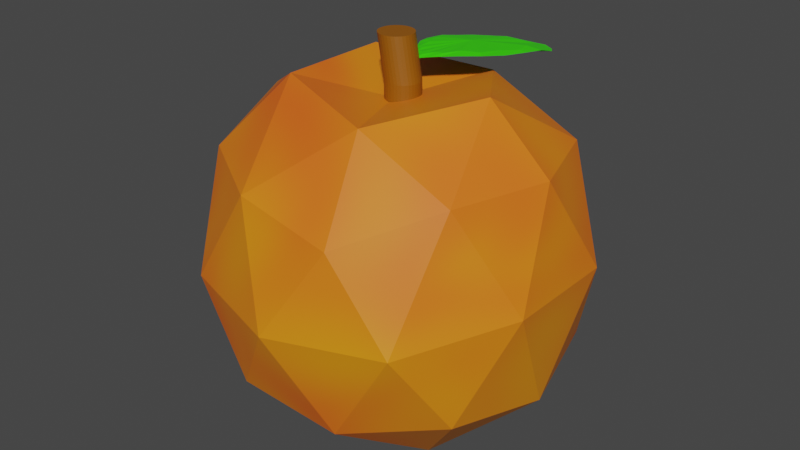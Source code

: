 # Source: Fruit2_Mango_.blend  (saved by Blender 2.83.19; exported with 4.5.12 LTS)
import bpy
from mathutils import Matrix  # noqa: F401  (used for matrix-valued properties, if any)

bpy.ops.wm.read_factory_settings(use_empty=True)
scene = bpy.context.scene
scene.name = 'Scene'

# ---- collections
col_collection = bpy.data.collections.new('Collection'); scene.collection.children.link(col_collection)

# ---- materials (node trees are filled in below, after node groups)
mat_material_002 = bpy.data.materials.new('Material.002')
mat_material = bpy.data.materials.new('Material')
mat_material_001 = bpy.data.materials.new('Material.001')

# ---- material node trees
mat_material_002.use_nodes = True; mat_material_002.node_tree.nodes.clear()
_N = mat_material_002.node_tree.nodes; _L = mat_material_002.node_tree.links
n0 = _N.new('ShaderNodeOutputMaterial'); n0.name = 'Material Output'; n0.location = (300, 300)
n1 = _N.new('ShaderNodeTexCoord'); n1.name = 'Texture Coordinate'; n1.location = (-632, 695)
n2 = _N.new('ShaderNodeMapping'); n2.name = 'Mapping'; n2.location = (-422, 712)
n2.width = 240
n3 = _N.new('ShaderNodeBsdfPrincipled'); n3.name = 'Principled BSDF'; n3.location = (-384, 300)
n3.distribution = 'GGX'
n3.subsurface_method = 'BURLEY'
n3.inputs[0].default_value = (0.8, 0.4123, 0.0, 1.0)
n3.inputs[3].default_value = 1.45
n3.inputs[27].default_value = (0.0, 0.0, 0.0, 1.0)
n3.inputs[28].default_value = 1.0
n4 = _N.new('ShaderNodeBsdfPrincipled'); n4.name = 'Principled BSDF.001'; n4.location = (-126, -56)
n4.distribution = 'GGX'
n4.subsurface_method = 'BURLEY'
n4.inputs[0].default_value = (0.8, 0.0, 0.01469, 1.0)
n4.inputs[3].default_value = 1.45
n4.inputs[27].default_value = (0.0, 0.0, 0.0, 1.0)
n4.inputs[28].default_value = 1.0
n5 = _N.new('ShaderNodeMixShader'); n5.name = 'Mix Shader'; n5.location = (79, 269)
n6 = _N.new('ShaderNodeTexNoise'); n6.name = 'Noise Texture'; n6.location = (-85, 594)
n6.inputs[2].default_value = 0.8
n6.inputs[3].default_value = 9.537e-07
n6.inputs[8].default_value = 1.7
_L.new(n1.outputs[3], n2.inputs[0])
_L.new(n3.outputs[0], n5.inputs[1])
_L.new(n4.outputs[0], n5.inputs[2])
_L.new(n5.outputs[0], n0.inputs[0])
_L.new(n2.outputs[0], n6.inputs[0])
_L.new(n6.outputs[1], n5.inputs[0])
n0.is_active_output = True
mat_material.use_nodes = True; mat_material.node_tree.nodes.clear()
_N = mat_material.node_tree.nodes; _L = mat_material.node_tree.links
n0 = _N.new('ShaderNodeBsdfPrincipled'); n0.name = 'Principled BSDF'; n0.location = (10, 300)
n0.distribution = 'GGX'
n0.subsurface_method = 'BURLEY'
n0.inputs[0].default_value = (0.2906, 0.09098, 0.0, 1.0)
n0.inputs[3].default_value = 1.45
n0.inputs[27].default_value = (0.0, 0.0, 0.0, 1.0)
n0.inputs[28].default_value = 1.0
n1 = _N.new('ShaderNodeOutputMaterial'); n1.name = 'Material Output'; n1.location = (300, 300)
_L.new(n0.outputs[0], n1.inputs[0])
n1.is_active_output = True
mat_material_001.use_nodes = True; mat_material_001.node_tree.nodes.clear()
_N = mat_material_001.node_tree.nodes; _L = mat_material_001.node_tree.links
n0 = _N.new('ShaderNodeBsdfPrincipled'); n0.name = 'Principled BSDF'; n0.location = (10, 300)
n0.distribution = 'GGX'
n0.subsurface_method = 'BURLEY'
n0.inputs[0].default_value = (0.03852, 0.8, 0.0, 1.0)
n0.inputs[3].default_value = 1.45
n0.inputs[27].default_value = (0.0, 0.0, 0.0, 1.0)
n0.inputs[28].default_value = 1.0
n1 = _N.new('ShaderNodeOutputMaterial'); n1.name = 'Material Output'; n1.location = (300, 300)
_L.new(n0.outputs[0], n1.inputs[0])
n1.is_active_output = True

# ---- world
world_world = bpy.data.worlds.new('World'); scene.world = world_world
world_world.use_nodes = True; world_world.node_tree.nodes.clear()
_N = world_world.node_tree.nodes; _L = world_world.node_tree.links
n0 = _N.new('ShaderNodeOutputWorld'); n0.name = 'World Output'; n0.location = (300, 300)
n1 = _N.new('ShaderNodeBackground'); n1.name = 'Background'; n1.location = (10, 300)
n1.inputs[0].default_value = (0.05088, 0.05088, 0.05088, 1.0)
_L.new(n1.outputs[0], n0.inputs[0])
n0.is_active_output = True
world_world.color = (0.05088, 0.05088, 0.05088)
world_world.use_sun_shadow = False
world_world.sun_shadow_jitter_overblur = 0.0

# ---- meshes
me_icosphere = bpy.data.meshes.new('Icosphere')
me_icosphere.from_pydata([(0.03013, -0.0251, -0.7444), (0.7274, -0.5297, -0.4452), (-0.2672, -0.8597, -0.45), (-0.9052, -2.232e-09, -0.439), (-0.2727, 0.8576, -0.4472), (0.7264, 0.5294, -0.4447), (0.2853, -0.8612, 0.4487), (-0.7314, -0.5217, 0.5486), (-0.7319, 0.5215, 0.5489), (0.2798, 0.8591, 0.4515), (0.8311, -2.466e-08, 0.6324), (-0.04967, -0.006706, 0.8113), (-0.1612, -0.5013, -0.851), (0.4254, -0.309, -0.8507), (0.2707, -0.8166, -0.5281), (0.8554, -2.235e-09, -0.518), (0.4253, 0.309, -0.8507), (-0.5257, 0.0, -0.8507), (-0.6871, -0.5014, -0.5263), (-0.1619, 0.501, -0.8507), (-0.6879, 0.5011, -0.5259), (0.266, 0.8149, -0.5257), (0.9316, -0.3079, 0.1056), (0.9316, 0.3079, 0.1056), (0.0161, -1.016, -0.004942), (0.5968, -0.8215, 0.008855), (-0.9664, -0.3096, 0.08656), (-0.5858, -0.8219, 0.005233), (-0.5904, 0.8202, 0.0076), (-0.9664, 0.3096, 0.08657), (0.5921, 0.8198, 0.01125), (0.006391, 1.012, -5.702e-10), (0.6639, -0.4937, 0.6255), (-0.2578, -0.8199, 0.5323), (-0.8443, -2.466e-08, 0.7077), (-0.2624, 0.8182, 0.5347), (0.6634, 0.4935, 0.6258), (0.1613, -0.4993, 0.8607), (0.4992, -1.329e-08, 0.9414), (-0.4326, -0.3053, 0.9278), (-0.4326, 0.3053, 0.9278), (0.1606, 0.4991, 0.8611)], [], [(0, 13, 12), (1, 13, 15), (0, 12, 17), (0, 17, 19), (0, 19, 16), (1, 15, 22), (2, 14, 24), (3, 18, 26), (4, 20, 28), (5, 21, 30), (1, 22, 25), (2, 24, 27), (3, 26, 29), (4, 28, 31), (5, 30, 23), (6, 32, 37), (7, 33, 39), (8, 34, 40), (9, 35, 41), (10, 36, 38), (38, 41, 11), (38, 36, 41), (36, 9, 41), (41, 40, 11), (41, 35, 40), (35, 8, 40), (40, 39, 11), (40, 34, 39), (34, 7, 39), (39, 37, 11), (39, 33, 37), (33, 6, 37), (37, 38, 11), (37, 32, 38), (32, 10, 38), (23, 36, 10), (23, 30, 36), (30, 9, 36), (31, 35, 9), (31, 28, 35), (28, 8, 35), (29, 34, 8), (29, 26, 34), (26, 7, 34), (27, 33, 7), (27, 24, 33), (24, 6, 33), (25, 32, 6), (25, 22, 32), (22, 10, 32), (30, 31, 9), (30, 21, 31), (21, 4, 31), (28, 29, 8), (28, 20, 29), (20, 3, 29), (26, 27, 7), (26, 18, 27), (18, 2, 27), (24, 25, 6), (24, 14, 25), (14, 1, 25), (22, 23, 10), (22, 15, 23), (15, 5, 23), (16, 21, 5), (16, 19, 21), (19, 4, 21), (19, 20, 4), (19, 17, 20), (17, 3, 20), (17, 18, 3), (17, 12, 18), (12, 2, 18), (15, 16, 5), (15, 13, 16), (13, 0, 16), (12, 14, 2), (12, 13, 14), (13, 1, 14)])
_uv = me_icosphere.uv_layers.new(name='UVMap')
_uv.uv.foreach_set('vector', [0.8182, 0.0, 0.7727, 0.07873, 0.8636, 0.07873, 0.7273, 0.1575, 0.6818, 0.07873, 0.6364, 0.1575, 0.09091, 0.0, 0.04545, 0.07873, 0.1364, 0.07873, 0.2727, 0.0, 0.2273, 0.07873, 0.3182, 0.07873, 0.4545, 0.0, 0.4091, 0.07873, 0.5, 0.07873, 0.7273, 0.1575, 0.6364, 0.1575, 0.6818, 0.2362, 0.9091, 0.1575, 0.8182, 0.1575, 0.8636, 0.2362, 0.1818, 0.1575, 0.09091, 0.1575, 0.1364, 0.2362, 0.3636, 0.1575, 0.2727, 0.1575, 0.3182, 0.2362, 0.5455, 0.1575, 0.4545, 0.1575, 0.5, 0.2362, 0.7273, 0.1575, 0.6818, 0.2362, 0.7727, 0.2362, 0.9091, 0.1575, 0.8636, 0.2362, 0.9545, 0.2362, 0.1818, 0.1575, 0.1364, 0.2362, 0.2273, 0.2362, 0.3636, 0.1575, 0.3182, 0.2362, 0.4091, 0.2362, 0.5455, 0.1575, 0.5, 0.2362, 0.5909, 0.2362, 0.8182, 0.3149, 0.7273, 0.3149, 0.7727, 0.3937, 1.0, 0.3149, 0.9091, 0.3149, 0.9545, 0.3937, 0.2727, 0.3149, 0.1818, 0.3149, 0.2273, 0.3937, 0.4545, 0.3149, 0.3636, 0.3149, 0.4091, 0.3937, 0.6364, 0.3149, 0.5455, 0.3149, 0.5909, 0.3937, 0.5909, 0.3937, 0.5, 0.3937, 0.5455, 0.4724, 0.5909, 0.3937, 0.5455, 0.3149, 0.5, 0.3937, 0.5455, 0.3149, 0.4545, 0.3149, 0.5, 0.3937, 0.4091, 0.3937, 0.3182, 0.3937, 0.3636, 0.4724, 0.4091, 0.3937, 0.3636, 0.3149, 0.3182, 0.3937, 0.3636, 0.3149, 0.2727, 0.3149, 0.3182, 0.3937, 0.2273, 0.3937, 0.1364, 0.3937, 0.1818, 0.4724, 0.2273, 0.3937, 0.1818, 0.3149, 0.1364, 0.3937, 0.1818, 0.3149, 0.09091, 0.3149, 0.1364, 0.3937, 0.9545, 0.3937, 0.8636, 0.3937, 0.9091, 0.4724, 0.9545, 0.3937, 0.9091, 0.3149, 0.8636, 0.3937, 0.9091, 0.3149, 0.8182, 0.3149, 0.8636, 0.3937, 0.7727, 0.3937, 0.6818, 0.3937, 0.7273, 0.4724, 0.7727, 0.3937, 0.7273, 0.3149, 0.6818, 0.3937, 0.7273, 0.3149, 0.6364, 0.3149, 0.6818, 0.3937, 0.5909, 0.2362, 0.5455, 0.3149, 0.6364, 0.3149, 0.5909, 0.2362, 0.5, 0.2362, 0.5455, 0.3149, 0.5, 0.2362, 0.4545, 0.3149, 0.5455, 0.3149, 0.4091, 0.2362, 0.3636, 0.3149, 0.4545, 0.3149, 0.4091, 0.2362, 0.3182, 0.2362, 0.3636, 0.3149, 0.3182, 0.2362, 0.2727, 0.3149, 0.3636, 0.3149, 0.2273, 0.2362, 0.1818, 0.3149, 0.2727, 0.3149, 0.2273, 0.2362, 0.1364, 0.2362, 0.1818, 0.3149, 0.1364, 0.2362, 0.09091, 0.3149, 0.1818, 0.3149, 0.9545, 0.2362, 0.9091, 0.3149, 1.0, 0.3149, 0.9545, 0.2362, 0.8636, 0.2362, 0.9091, 0.3149, 0.8636, 0.2362, 0.8182, 0.3149, 0.9091, 0.3149, 0.7727, 0.2362, 0.7273, 0.3149, 0.8182, 0.3149, 0.7727, 0.2362, 0.6818, 0.2362, 0.7273, 0.3149, 0.6818, 0.2362, 0.6364, 0.3149, 0.7273, 0.3149, 0.5, 0.2362, 0.4091, 0.2362, 0.4545, 0.3149, 0.5, 0.2362, 0.4545, 0.1575, 0.4091, 0.2362, 0.4545, 0.1575, 0.3636, 0.1575, 0.4091, 0.2362, 0.3182, 0.2362, 0.2273, 0.2362, 0.2727, 0.3149, 0.3182, 0.2362, 0.2727, 0.1575, 0.2273, 0.2362, 0.2727, 0.1575, 0.1818, 0.1575, 0.2273, 0.2362, 0.1364, 0.2362, 0.04545, 0.2362, 0.09091, 0.3149, 0.1364, 0.2362, 0.09091, 0.1575, 0.04545, 0.2362, 0.09091, 0.1575, 0.0, 0.1575, 0.04545, 0.2362, 0.8636, 0.2362, 0.7727, 0.2362, 0.8182, 0.3149, 0.8636, 0.2362, 0.8182, 0.1575, 0.7727, 0.2362, 0.8182, 0.1575, 0.7273, 0.1575, 0.7727, 0.2362, 0.6818, 0.2362, 0.5909, 0.2362, 0.6364, 0.3149, 0.6818, 0.2362, 0.6364, 0.1575, 0.5909, 0.2362, 0.6364, 0.1575, 0.5455, 0.1575, 0.5909, 0.2362, 0.5, 0.07873, 0.4545, 0.1575, 0.5455, 0.1575, 0.5, 0.07873, 0.4091, 0.07873, 0.4545, 0.1575, 0.4091, 0.07873, 0.3636, 0.1575, 0.4545, 0.1575, 0.3182, 0.07873, 0.2727, 0.1575, 0.3636, 0.1575, 0.3182, 0.07873, 0.2273, 0.07873, 0.2727, 0.1575, 0.2273, 0.07873, 0.1818, 0.1575, 0.2727, 0.1575, 0.1364, 0.07873, 0.09091, 0.1575, 0.1818, 0.1575, 0.1364, 0.07873, 0.04545, 0.07873, 0.09091, 0.1575, 0.04545, 0.07873, 0.0, 0.1575, 0.09091, 0.1575, 0.6364, 0.1575, 0.5909, 0.07873, 0.5455, 0.1575, 0.6364, 0.1575, 0.6818, 0.07873, 0.5909, 0.07873, 0.6818, 0.07873, 0.6364, 0.0, 0.5909, 0.07873, 0.8636, 0.07873, 0.8182, 0.1575, 0.9091, 0.1575, 0.8636, 0.07873, 0.7727, 0.07873, 0.8182, 0.1575, 0.7727, 0.07873, 0.7273, 0.1575, 0.8182, 0.1575])
me_icosphere.materials.append(mat_material_002)
me_icosphere.use_remesh_fix_poles = True
me_icosphere.use_remesh_preserve_attributes = False
me_icosphere.use_mirror_vertex_groups = False
me_icosphere.update()
me_cylinder = bpy.data.meshes.new('Cylinder')
me_cylinder.from_pydata([(0.0, 1.0, -1.0), (0.0, 1.0, 1.0), (0.1951, 0.9808, -1.0), (0.1951, 0.9808, 1.0), (0.3827, 0.9239, -1.0), (0.3827, 0.9239, 1.0), (0.5556, 0.8315, -1.0), (0.5556, 0.8315, 1.0), (0.7071, 0.7071, -1.0), (0.7071, 0.7071, 1.0), (0.8315, 0.5556, -1.0), (0.8315, 0.5556, 1.0), (0.9239, 0.3827, -1.0), (0.9239, 0.3827, 1.0), (0.9808, 0.1951, -1.0), (0.9808, 0.1951, 1.0), (1.0, 7.55e-08, -1.0), (1.0, 7.55e-08, 1.0), (0.9808, -0.1951, -1.0), (0.9808, -0.1951, 1.0), (0.9239, -0.3827, -1.0), (0.9239, -0.3827, 1.0), (0.8315, -0.5556, -1.0), (0.8315, -0.5556, 1.0), (0.7071, -0.7071, -1.0), (0.7071, -0.7071, 1.0), (0.5556, -0.8315, -1.0), (0.5556, -0.8315, 1.0), (0.3827, -0.9239, -1.0), (0.3827, -0.9239, 1.0), (0.1951, -0.9808, -1.0), (0.1951, -0.9808, 1.0), (-3.258e-07, -1.0, -1.0), (-3.258e-07, -1.0, 1.0), (-0.1951, -0.9808, -1.0), (-0.1951, -0.9808, 1.0), (-0.3827, -0.9239, -1.0), (-0.3827, -0.9239, 1.0), (-0.5556, -0.8315, -1.0), (-0.5556, -0.8315, 1.0), (-0.7071, -0.7071, -1.0), (-0.7071, -0.7071, 1.0), (-0.8315, -0.5556, -1.0), (-0.8315, -0.5556, 1.0), (-0.9239, -0.3827, -1.0), (-0.9239, -0.3827, 1.0), (-0.9808, -0.1951, -1.0), (-0.9808, -0.1951, 1.0), (-1.0, 9.656e-07, -1.0), (-1.0, 9.656e-07, 1.0), (-0.9808, 0.1951, -1.0), (-0.9808, 0.1951, 1.0), (-0.9239, 0.3827, -1.0), (-0.9239, 0.3827, 1.0), (-0.8315, 0.5556, -1.0), (-0.8315, 0.5556, 1.0), (-0.7071, 0.7071, -1.0), (-0.7071, 0.7071, 1.0), (-0.5556, 0.8315, -1.0), (-0.5556, 0.8315, 1.0), (-0.3827, 0.9239, -1.0), (-0.3827, 0.9239, 1.0), (-0.1951, 0.9808, -1.0), (-0.1951, 0.9808, 1.0), (-0.302, 1.031, 3.479), (-0.4971, 1.05, 3.479), (-0.1144, 0.9742, 3.479), (0.05846, 0.8818, 3.479), (0.21, 0.7574, 3.479), (0.3344, 0.6059, 3.479), (0.4268, 0.433, 3.479), (0.4837, 0.2454, 3.479), (0.5029, 0.05031, 3.479), (0.4837, -0.1448, 3.479), (0.4268, -0.3324, 3.479), (0.3344, -0.5053, 3.479), (0.21, -0.6568, 3.479), (0.05846, -0.7812, 3.479), (-0.1144, -0.8736, 3.479), (-0.302, -0.9305, 3.479), (-0.4971, -0.9497, 3.479), (-0.6922, -0.9305, 3.479), (-0.8798, -0.8736, 3.479), (-1.053, -0.7812, 3.479), (-1.204, -0.6568, 3.479), (-1.329, -0.5053, 3.479), (-1.421, -0.3324, 3.479), (-1.478, -0.1448, 3.479), (-1.497, 0.05031, 3.479), (-1.478, 0.2454, 3.479), (-1.421, 0.433, 3.479), (-1.329, 0.6059, 3.479), (-1.204, 0.7574, 3.479), (-1.053, 0.8818, 3.479), (-0.8798, 0.9742, 3.479), (-0.6922, 1.031, 3.479)], [], [(0, 1, 3, 2), (2, 3, 5, 4), (4, 5, 7, 6), (6, 7, 9, 8), (8, 9, 11, 10), (10, 11, 13, 12), (12, 13, 15, 14), (14, 15, 17, 16), (16, 17, 19, 18), (18, 19, 21, 20), (20, 21, 23, 22), (22, 23, 25, 24), (24, 25, 27, 26), (26, 27, 29, 28), (28, 29, 31, 30), (30, 31, 33, 32), (32, 33, 35, 34), (34, 35, 37, 36), (36, 37, 39, 38), (38, 39, 41, 40), (40, 41, 43, 42), (42, 43, 45, 44), (44, 45, 47, 46), (46, 47, 49, 48), (48, 49, 51, 50), (50, 51, 53, 52), (52, 53, 55, 54), (54, 55, 57, 56), (56, 57, 59, 58), (58, 59, 61, 60), (19, 17, 72, 73), (60, 61, 63, 62), (62, 63, 1, 0), (0, 2, 4, 6, 8, 10, 12, 14, 16, 18, 20, 22, 24, 26, 28, 30, 32, 34, 36, 38, 40, 42, 44, 46, 48, 50, 52, 54, 56, 58, 60, 62), (64, 65, 95, 94, 93, 92, 91, 90, 89, 88, 87, 86, 85, 84, 83, 82, 81, 80, 79, 78, 77, 76, 75, 74, 73, 72, 71, 70, 69, 68, 67, 66), (37, 35, 81, 82), (55, 53, 90, 91), (11, 9, 68, 69), (29, 27, 77, 78), (47, 45, 86, 87), (3, 1, 65, 64), (1, 63, 95, 65), (21, 19, 73, 74), (39, 37, 82, 83), (57, 55, 91, 92), (13, 11, 69, 70), (31, 29, 78, 79), (49, 47, 87, 88), (5, 3, 64, 66), (23, 21, 74, 75), (41, 39, 83, 84), (59, 57, 92, 93), (15, 13, 70, 71), (33, 31, 79, 80), (51, 49, 88, 89), (7, 5, 66, 67), (25, 23, 75, 76), (43, 41, 84, 85), (61, 59, 93, 94), (17, 15, 71, 72), (35, 33, 80, 81), (53, 51, 89, 90), (9, 7, 67, 68), (27, 25, 76, 77), (45, 43, 85, 86), (63, 61, 94, 95)])
_uv = me_cylinder.uv_layers.new(name='UVMap')
_uv.uv.foreach_set('vector', [1.0, 0.5, 1.0, 1.0, 0.9688, 1.0, 0.9688, 0.5, 0.9688, 0.5, 0.9688, 1.0, 0.9375, 1.0, 0.9375, 0.5, 0.9375, 0.5, 0.9375, 1.0, 0.9062, 1.0, 0.9062, 0.5, 0.9062, 0.5, 0.9062, 1.0, 0.875, 1.0, 0.875, 0.5, 0.875, 0.5, 0.875, 1.0, 0.8438, 1.0, 0.8438, 0.5, 0.8438, 0.5, 0.8438, 1.0, 0.8125, 1.0, 0.8125, 0.5, 0.8125, 0.5, 0.8125, 1.0, 0.7812, 1.0, 0.7812, 0.5, 0.7812, 0.5, 0.7812, 1.0, 0.75, 1.0, 0.75, 0.5, 0.75, 0.5, 0.75, 1.0, 0.7188, 1.0, 0.7188, 0.5, 0.7188, 0.5, 0.7188, 1.0, 0.6875, 1.0, 0.6875, 0.5, 0.6875, 0.5, 0.6875, 1.0, 0.6562, 1.0, 0.6562, 0.5, 0.6562, 0.5, 0.6562, 1.0, 0.625, 1.0, 0.625, 0.5, 0.625, 0.5, 0.625, 1.0, 0.5938, 1.0, 0.5938, 0.5, 0.5938, 0.5, 0.5938, 1.0, 0.5625, 1.0, 0.5625, 0.5, 0.5625, 0.5, 0.5625, 1.0, 0.5312, 1.0, 0.5312, 0.5, 0.5312, 0.5, 0.5312, 1.0, 0.5, 1.0, 0.5, 0.5, 0.5, 0.5, 0.5, 1.0, 0.4688, 1.0, 0.4688, 0.5, 0.4688, 0.5, 0.4688, 1.0, 0.4375, 1.0, 0.4375, 0.5, 0.4375, 0.5, 0.4375, 1.0, 0.4062, 1.0, 0.4062, 0.5, 0.4062, 0.5, 0.4062, 1.0, 0.375, 1.0, 0.375, 0.5, 0.375, 0.5, 0.375, 1.0, 0.3438, 1.0, 0.3438, 0.5, 0.3438, 0.5, 0.3438, 1.0, 0.3125, 1.0, 0.3125, 0.5, 0.3125, 0.5, 0.3125, 1.0, 0.2812, 1.0, 0.2812, 0.5, 0.2812, 0.5, 0.2812, 1.0, 0.25, 1.0, 0.25, 0.5, 0.25, 0.5, 0.25, 1.0, 0.2188, 1.0, 0.2188, 0.5, 0.2188, 0.5, 0.2188, 1.0, 0.1875, 1.0, 0.1875, 0.5, 0.1875, 0.5, 0.1875, 1.0, 0.1562, 1.0, 0.1562, 0.5, 0.1562, 0.5, 0.1562, 1.0, 0.125, 1.0, 0.125, 0.5, 0.125, 0.5, 0.125, 1.0, 0.09375, 1.0, 0.09375, 0.5, 0.09375, 0.5, 0.09375, 1.0, 0.0625, 1.0, 0.0625, 0.5, 0.7188, 1.0, 0.75, 1.0, 0.75, 1.0, 0.7188, 1.0, 0.0625, 0.5, 0.0625, 1.0, 0.03125, 1.0, 0.03125, 0.5, 0.03125, 0.5, 0.03125, 1.0, 0.0, 1.0, 0.0, 0.5, 0.75, 0.49, 0.7968, 0.4854, 0.8418, 0.4717, 0.8833, 0.4496, 0.9197, 0.4197, 0.9496, 0.3833, 0.9717, 0.3418, 0.9854, 0.2968, 0.99, 0.25, 0.9854, 0.2032, 0.9717, 0.1582, 0.9496, 0.1167, 0.9197, 0.08029, 0.8833, 0.05045, 0.8418, 0.02827, 0.7968, 0.01461, 0.75, 0.01, 0.7032, 0.01461, 0.6582, 0.02827, 0.6167, 0.05045, 0.5803, 0.08029, 0.5504, 0.1167, 0.5283, 0.1582, 0.5146, 0.2032, 0.51, 0.25, 0.5146, 0.2968, 0.5283, 0.3418, 0.5504, 0.3833, 0.5803, 0.4197, 0.6167, 0.4496, 0.6582, 0.4717, 0.7032, 0.4854, 0.2968, 0.4854, 0.25, 0.49, 0.2032, 0.4854, 0.1582, 0.4717, 0.1167, 0.4496, 0.08029, 0.4197, 0.05045, 0.3833, 0.02827, 0.3418, 0.01461, 0.2968, 0.01, 0.25, 0.01461, 0.2032, 0.02827, 0.1582, 0.05045, 0.1167, 0.08029, 0.08029, 0.1167, 0.05045, 0.1582, 0.02827, 0.2032, 0.01461, 0.25, 0.01, 0.2968, 0.01461, 0.3418, 0.02827, 0.3833, 0.05045, 0.4197, 0.08029, 0.4496, 0.1167, 0.4717, 0.1582, 0.4854, 0.2032, 0.49, 0.25, 0.4854, 0.2968, 0.4717, 0.3418, 0.4496, 0.3833, 0.4197, 0.4197, 0.3833, 0.4496, 0.3418, 0.4717, 0.4375, 1.0, 0.4688, 1.0, 0.4688, 1.0, 0.4375, 1.0, 0.1562, 1.0, 0.1875, 1.0, 0.1875, 1.0, 0.1562, 1.0, 0.8438, 1.0, 0.875, 1.0, 0.875, 1.0, 0.8438, 1.0, 0.5625, 1.0, 0.5938, 1.0, 0.5938, 1.0, 0.5625, 1.0, 0.2812, 1.0, 0.3125, 1.0, 0.3125, 1.0, 0.2812, 1.0, 0.9688, 1.0, 1.0, 1.0, 1.0, 1.0, 0.9688, 1.0, 0.0, 1.0, 0.03125, 1.0, 0.03125, 1.0, 0.0, 1.0, 0.6875, 1.0, 0.7188, 1.0, 0.7188, 1.0, 0.6875, 1.0, 0.4062, 1.0, 0.4375, 1.0, 0.4375, 1.0, 0.4062, 1.0, 0.125, 1.0, 0.1562, 1.0, 0.1562, 1.0, 0.125, 1.0, 0.8125, 1.0, 0.8438, 1.0, 0.8438, 1.0, 0.8125, 1.0, 0.5312, 1.0, 0.5625, 1.0, 0.5625, 1.0, 0.5312, 1.0, 0.25, 1.0, 0.2812, 1.0, 0.2812, 1.0, 0.25, 1.0, 0.9375, 1.0, 0.9688, 1.0, 0.9688, 1.0, 0.9375, 1.0, 0.6562, 1.0, 0.6875, 1.0, 0.6875, 1.0, 0.6562, 1.0, 0.375, 1.0, 0.4062, 1.0, 0.4062, 1.0, 0.375, 1.0, 0.09375, 1.0, 0.125, 1.0, 0.125, 1.0, 0.09375, 1.0, 0.7812, 1.0, 0.8125, 1.0, 0.8125, 1.0, 0.7812, 1.0, 0.5, 1.0, 0.5312, 1.0, 0.5312, 1.0, 0.5, 1.0, 0.2188, 1.0, 0.25, 1.0, 0.25, 1.0, 0.2188, 1.0, 0.9062, 1.0, 0.9375, 1.0, 0.9375, 1.0, 0.9062, 1.0, 0.625, 1.0, 0.6562, 1.0, 0.6562, 1.0, 0.625, 1.0, 0.3438, 1.0, 0.375, 1.0, 0.375, 1.0, 0.3438, 1.0, 0.0625, 1.0, 0.09375, 1.0, 0.09375, 1.0, 0.0625, 1.0, 0.75, 1.0, 0.7812, 1.0, 0.7812, 1.0, 0.75, 1.0, 0.4688, 1.0, 0.5, 1.0, 0.5, 1.0, 0.4688, 1.0, 0.1875, 1.0, 0.2188, 1.0, 0.2188, 1.0, 0.1875, 1.0, 0.875, 1.0, 0.9062, 1.0, 0.9062, 1.0, 0.875, 1.0, 0.5938, 1.0, 0.625, 1.0, 0.625, 1.0, 0.5938, 1.0, 0.3125, 1.0, 0.3438, 1.0, 0.3438, 1.0, 0.3125, 1.0, 0.03125, 1.0, 0.0625, 1.0, 0.0625, 1.0, 0.03125, 1.0])
me_cylinder.materials.append(mat_material)
me_cylinder.use_remesh_fix_poles = True
me_cylinder.use_remesh_preserve_attributes = False
me_cylinder.use_mirror_vertex_groups = False
me_cylinder.update()
me_plane_001 = bpy.data.meshes.new('Plane.001')
me_plane_001.from_pydata([(-0.209, -0.7968, -0.01732), (-0.1206, -0.8041, -0.01732), (-0.261, -0.655, -0.01718), (-0.323, -0.5024, -0.02055), (-0.341, -0.293, -0.04245), (-0.2597, -0.01866, -0.09076), (-0.1031, 0.2346, -0.1326), (0.08341, 0.3735, -0.1879), (0.2221, 0.2398, -0.1584), (0.2456, -0.1046, -0.0841), (0.1507, -0.4709, -0.03278), (-0.0202, -0.6905, -0.01724), (-0.209, -0.7968, -0.0473), (-0.1206, -0.8041, -0.0473), (-0.261, -0.655, -0.04719), (-0.3231, -0.5027, -0.05083), (-0.3414, -0.2942, -0.07295), (-0.2604, -0.02081, -0.1209), (-0.1038, 0.2325, -0.1625), (0.08275, 0.3715, -0.2178), (0.2215, 0.2376, -0.1887), (0.245, -0.1067, -0.1141), (0.1505, -0.4716, -0.06311), (-0.02021, -0.6905, -0.04725), (-0.156, -0.7594, -0.01534), (-0.219, -0.683, -0.01533), (-0.2683, -0.5414, -0.01679), (-0.3134, -0.3898, -0.02768), (-0.2871, -0.1638, -0.06364), (-0.1755, 0.06898, -0.1015), (-0.01897, 0.2608, -0.1452), (0.1344, 0.2702, -0.1628), (0.2071, 0.04523, -0.09603), (0.1792, -0.289, -0.05788), (0.04602, -0.5594, -0.01915), (-0.07697, -0.7031, -0.0153), (-0.156, -0.7594, -0.05189), (-0.2191, -0.683, -0.05188), (-0.2684, -0.5417, -0.05366), (-0.3137, -0.3907, -0.06489), (-0.2877, -0.166, -0.1008), (-0.1763, 0.06635, -0.138), (-0.01973, 0.2582, -0.1818), (0.1337, 0.2675, -0.1997), (0.2065, 0.04267, -0.133), (0.1786, -0.291, -0.09484), (0.04592, -0.5597, -0.05603), (-0.07698, -0.7031, -0.05186), (-0.2301, -0.8716, -0.03073), (-0.1246, -0.8776, -0.03073), (-0.2845, -0.7031, -0.03073), (-0.3567, -0.5385, -0.03243), (-0.378, -0.3052, -0.05347), (-0.2851, 0.01241, -0.1077), (-0.1069, 0.3031, -0.16), (0.107, 0.475, -0.2181), (0.2701, 0.3151, -0.1963), (0.294, -0.0811, -0.1019), (0.1877, -0.5093, -0.04373), (-0.01767, -0.7463, -0.03073), (-0.0878, -0.2453, -0.04212), (-0.08842, -0.2469, -0.09932), (-0.1776, -0.889, -0.03094), (-0.2574, -0.7883, -0.03094), (-0.3157, -0.6148, -0.03102), (-0.375, -0.4348, -0.03868), (-0.3423, -0.1485, -0.08081), (-0.2019, 0.1578, -0.1278), (-0.001425, 0.4065, -0.1952), (0.1981, 0.4255, -0.2203), (0.2919, 0.1326, -0.1376), (0.2556, -0.3081, -0.07525), (0.07993, -0.6455, -0.03238), (-0.07989, -0.8142, -0.03094)], [], [(1, 35, 60, 24), (11, 34, 60, 35), (10, 33, 60, 34), (9, 32, 60, 33), (8, 31, 60, 32), (7, 30, 60, 31), (6, 29, 60, 30), (5, 28, 60, 29), (4, 27, 60, 28), (3, 26, 60, 27), (2, 25, 60, 26), (0, 24, 60, 25), (13, 36, 61, 47), (12, 37, 61, 36), (14, 38, 61, 37), (15, 39, 61, 38), (16, 40, 61, 39), (17, 41, 61, 40), (18, 42, 61, 41), (19, 43, 61, 42), (20, 44, 61, 43), (21, 45, 61, 44), (22, 46, 61, 45), (23, 47, 61, 46), (1, 24, 62, 49), (24, 0, 48, 62), (62, 48, 12, 36), (49, 62, 36, 13), (0, 25, 63, 48), (25, 2, 50, 63), (63, 50, 14, 37), (48, 63, 37, 12), (2, 26, 64, 50), (26, 3, 51, 64), (64, 51, 15, 38), (50, 64, 38, 14), (3, 27, 65, 51), (27, 4, 52, 65), (65, 52, 16, 39), (51, 65, 39, 15), (4, 28, 66, 52), (28, 5, 53, 66), (66, 53, 17, 40), (52, 66, 40, 16), (5, 29, 67, 53), (29, 6, 54, 67), (67, 54, 18, 41), (53, 67, 41, 17), (6, 30, 68, 54), (30, 7, 55, 68), (68, 55, 19, 42), (54, 68, 42, 18), (7, 31, 69, 55), (31, 8, 56, 69), (69, 56, 20, 43), (55, 69, 43, 19), (8, 32, 70, 56), (32, 9, 57, 70), (70, 57, 21, 44), (56, 70, 44, 20), (9, 33, 71, 57), (33, 10, 58, 71), (71, 58, 22, 45), (57, 71, 45, 21), (10, 34, 72, 58), (34, 11, 59, 72), (72, 59, 23, 46), (58, 72, 46, 22), (11, 35, 73, 59), (35, 1, 49, 73), (73, 49, 13, 47), (59, 73, 47, 23)])
_uv = me_plane_001.uv_layers.new(name='UVMap')
_uv.uv.foreach_set('vector', [0.3833, 0.06654, 0.4338, 0.1152, 0.4274, 0.3224, 0.3403, 0.0905, 0.5021, 0.1189, 0.5826, 0.1778, 0.4274, 0.3224, 0.4338, 0.1152, 0.7082, 0.2171, 0.7414, 0.3044, 0.4274, 0.3224, 0.5826, 0.1778, 0.8161, 0.4025, 0.7652, 0.482, 0.4274, 0.3224, 0.7414, 0.3044, 0.7667, 0.5884, 0.6593, 0.6075, 0.4274, 0.3224, 0.7652, 0.482, 0.5908, 0.6631, 0.4771, 0.6022, 0.4274, 0.3224, 0.6593, 0.6075, 0.3793, 0.5877, 0.3036, 0.5024, 0.4274, 0.3224, 0.4771, 0.6022, 0.2116, 0.4583, 0.1888, 0.3807, 0.4274, 0.3224, 0.3036, 0.5024, 0.128, 0.3217, 0.1606, 0.2732, 0.4274, 0.3224, 0.1888, 0.3807, 0.147, 0.2228, 0.2104, 0.2009, 0.4274, 0.3224, 0.1606, 0.2732, 0.2173, 0.1471, 0.2658, 0.1314, 0.4274, 0.3224, 0.2104, 0.2009, 0.2787, 0.074, 0.3403, 0.0905, 0.4274, 0.3224, 0.2658, 0.1314, 0.3992, 0.0, 0.3079, 0.0, 0.4274, 0.3224, 0.4286, 0.03844, 0.2167, 0.0, 0.2061, 0.06084, 0.4274, 0.3224, 0.3079, 0.0, 0.1955, 0.1217, 0.1344, 0.1585, 0.4274, 0.3224, 0.2061, 0.06084, 0.07327, 0.1954, 0.05637, 0.2509, 0.4274, 0.3224, 0.1344, 0.1585, 0.03947, 0.3065, 0.09407, 0.3996, 0.4274, 0.3224, 0.05637, 0.2509, 0.1487, 0.4926, 0.2527, 0.568, 0.4274, 0.3224, 0.09407, 0.3996, 0.3567, 0.6433, 0.4932, 0.7125, 0.4274, 0.3224, 0.2527, 0.568, 0.6297, 0.7816, 0.7506, 0.725, 0.4274, 0.3224, 0.4932, 0.7125, 0.8715, 0.6684, 0.9001, 0.5448, 0.4274, 0.3224, 0.7506, 0.725, 0.9287, 0.4212, 0.8702, 0.2909, 0.4274, 0.3224, 0.9001, 0.5448, 0.8117, 0.1606, 0.6349, 0.1188, 0.4274, 0.3224, 0.8702, 0.2909, 0.4581, 0.07689, 0.4286, 0.03844, 0.4274, 0.3224, 0.6349, 0.1188, 0.3833, 0.06654, 0.3403, 0.0905, 0.3128, 0.01531, 0.3792, 0.02136, 0.3403, 0.0905, 0.2787, 0.074, 0.2493, 0.02888, 0.3128, 0.01531, 0.3128, 0.01531, 0.2493, 0.02888, 0.2436, 0.02028, 0.3087, 0.004137, 0.3792, 0.02136, 0.3128, 0.01531, 0.3087, 0.004137, 0.3786, 0.01281, 0.2787, 0.074, 0.2658, 0.1314, 0.2149, 0.07133, 0.2493, 0.02888, 0.2658, 0.1314, 0.2173, 0.1471, 0.1846, 0.1189, 0.2149, 0.07133, 0.2149, 0.07133, 0.1846, 0.1189, 0.1786, 0.1137, 0.2073, 0.06237, 0.2493, 0.02888, 0.2149, 0.07133, 0.2073, 0.06237, 0.2436, 0.02028, 0.2173, 0.1471, 0.2104, 0.2009, 0.144, 0.1639, 0.1846, 0.1189, 0.2104, 0.2009, 0.147, 0.2228, 0.0974, 0.205, 0.144, 0.1639, 0.144, 0.1639, 0.0974, 0.205, 0.088, 0.2016, 0.1341, 0.1583, 0.1846, 0.1189, 0.144, 0.1639, 0.1341, 0.1583, 0.1786, 0.1137, 0.147, 0.2228, 0.1606, 0.2732, 0.07405, 0.2558, 0.0974, 0.205, 0.1606, 0.2732, 0.128, 0.3217, 0.07364, 0.3195, 0.07405, 0.2558, 0.07405, 0.2558, 0.07364, 0.3195, 0.0633, 0.319, 0.06119, 0.2533, 0.0974, 0.205, 0.07405, 0.2558, 0.06119, 0.2533, 0.088, 0.2016, 0.128, 0.3217, 0.1888, 0.3807, 0.1107, 0.3978, 0.07364, 0.3195, 0.1888, 0.3807, 0.2116, 0.4583, 0.1726, 0.4822, 0.1107, 0.3978, 0.1107, 0.3978, 0.1726, 0.4822, 0.1651, 0.4867, 0.09911, 0.4004, 0.07364, 0.3195, 0.1107, 0.3978, 0.09911, 0.4004, 0.0633, 0.319, 0.2116, 0.4583, 0.3036, 0.5024, 0.2622, 0.5586, 0.1726, 0.4822, 0.3036, 0.5024, 0.3793, 0.5877, 0.3694, 0.6328, 0.2622, 0.5586, 0.2622, 0.5586, 0.3694, 0.6328, 0.3675, 0.6412, 0.2561, 0.567, 0.1726, 0.4822, 0.2622, 0.5586, 0.2561, 0.567, 0.1651, 0.4867, 0.3793, 0.5877, 0.4771, 0.6022, 0.4917, 0.6934, 0.3694, 0.6328, 0.4771, 0.6022, 0.5908, 0.6631, 0.6191, 0.7274, 0.4917, 0.6934, 0.4917, 0.6934, 0.6191, 0.7274, 0.6245, 0.7397, 0.4939, 0.707, 0.3694, 0.6328, 0.4917, 0.6934, 0.4939, 0.707, 0.3675, 0.6412, 0.5908, 0.6631, 0.6593, 0.6075, 0.7349, 0.7029, 0.6191, 0.7274, 0.6593, 0.6075, 0.7667, 0.5884, 0.8288, 0.6368, 0.7349, 0.7029, 0.7349, 0.7029, 0.8288, 0.6368, 0.8407, 0.6461, 0.7461, 0.717, 0.6191, 0.7274, 0.7349, 0.7029, 0.7461, 0.717, 0.6245, 0.7397, 0.7667, 0.5884, 0.7652, 0.482, 0.8761, 0.534, 0.8288, 0.6368, 0.7652, 0.482, 0.8161, 0.4025, 0.8863, 0.4164, 0.8761, 0.534, 0.8761, 0.534, 0.8863, 0.4164, 0.8996, 0.419, 0.8926, 0.5417, 0.8288, 0.6368, 0.8761, 0.534, 0.8926, 0.5417, 0.8407, 0.6461, 0.8161, 0.4025, 0.7414, 0.3044, 0.8461, 0.2956, 0.8863, 0.4164, 0.7414, 0.3044, 0.7082, 0.2171, 0.7619, 0.1946, 0.8461, 0.2956, 0.8461, 0.2956, 0.7619, 0.1946, 0.7722, 0.1901, 0.8616, 0.2943, 0.8863, 0.4164, 0.8461, 0.2956, 0.8616, 0.2943, 0.8996, 0.419, 0.7082, 0.2171, 0.5826, 0.1778, 0.6291, 0.1297, 0.7619, 0.1946, 0.5826, 0.1778, 0.5021, 0.1189, 0.5067, 0.08448, 0.6291, 0.1297, 0.6291, 0.1297, 0.5067, 0.08448, 0.5072, 0.07803, 0.6361, 0.1226, 0.7619, 0.1946, 0.6291, 0.1297, 0.6361, 0.1226, 0.7722, 0.1901, 0.5021, 0.1189, 0.4338, 0.1152, 0.4323, 0.04992, 0.5067, 0.08448, 0.4338, 0.1152, 0.3833, 0.06654, 0.3792, 0.02136, 0.4323, 0.04992, 0.4323, 0.04992, 0.3792, 0.02136, 0.3786, 0.01281, 0.4322, 0.04019, 0.5067, 0.08448, 0.4323, 0.04992, 0.4322, 0.04019, 0.5072, 0.07803])
me_plane_001.materials.append(mat_material_001)
me_plane_001.use_remesh_fix_poles = True
me_plane_001.use_remesh_preserve_attributes = False
me_plane_001.use_mirror_vertex_groups = False
me_plane_001.update()

# ---- objects
ob_icosphere = bpy.data.objects.new('Icosphere', me_icosphere)
ob_cylinder = bpy.data.objects.new('Cylinder', me_cylinder)
ob_plane_001 = bpy.data.objects.new('Plane.001', me_plane_001)

# ---- transforms, parenting, visibility, modifiers, constraints
ob_icosphere.location = (0.0, 0.0, 0.0)
ob_icosphere.lineart.crease_threshold = 0.0
ob_cylinder.location = (0.0, 0.0, 0.8203)
ob_cylinder.scale = (0.09026, 0.09026, 0.09026)
ob_cylinder.lineart.crease_threshold = 0.0
ob_plane_001.location = (0.1252, 0.6041, 1.033)
ob_plane_001.scale = (0.6452, 0.6452, 0.6452)
ob_plane_001.lineart.crease_threshold = 0.0

# ---- collection membership
col_collection.objects.link(ob_icosphere)
col_collection.objects.link(ob_cylinder)
col_collection.objects.link(ob_plane_001)

# ---- scene / render settings (as saved in the file)
scene.frame_start = 1; scene.frame_end = 250; scene.frame_set(1)
scene.render.engine = 'CYCLES'
scene.cycles.use_denoising = False
scene.cycles.samples = 128
scene.cycles.sampling_pattern = 'TABULATED_SOBOL'
scene.cycles.use_adaptive_sampling = False
scene.cycles.use_light_tree = False
scene.view_settings.view_transform = 'Filmic'
bpy.context.view_layer.update()

# ---- added for rendering (the .blend has no active camera and no usable light): camera, sun
cam_auto = bpy.data.cameras.new('AutoCamera')
cam_auto.lens = 50.0
cam_auto.sensor_width = 36.0
cam_auto.clip_end = 1000.0
ob_auto_camera = bpy.data.objects.new('AutoCamera', cam_auto)
scene.collection.objects.link(ob_auto_camera)
ob_auto_camera.location = (3.14152, -3.79245, 2.66873)
ob_auto_camera.rotation_euler = (1.09748, -7.21219e-08, 0.694738)
scene.camera = ob_auto_camera
light_auto_sun = bpy.data.lights.new('AutoSun', 'SUN')
light_auto_sun.energy = 3.0
light_auto_sun.angle = 0.0523599
ob_auto_sun = bpy.data.objects.new('AutoSun', light_auto_sun)
scene.collection.objects.link(ob_auto_sun)
ob_auto_sun.rotation_euler = (0.872665, 0.174533, 0.523599)
bpy.context.view_layer.update()
